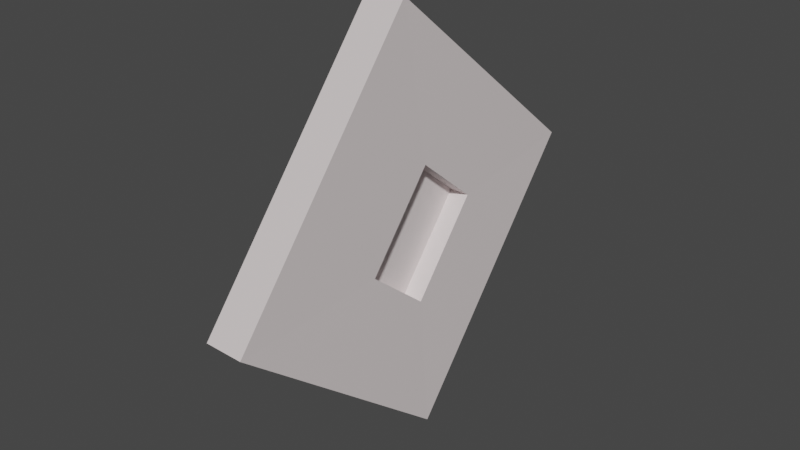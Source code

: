 # Source: BookPages.blend  (saved by Blender 3.2.14; exported with 4.5.12 LTS)
import bpy
from mathutils import Matrix  # noqa: F401  (used for matrix-valued properties, if any)

bpy.ops.wm.read_factory_settings(use_empty=True)
scene = bpy.context.scene
scene.name = 'Scene'

# ---- collections
col_collection = bpy.data.collections.new('Collection'); scene.collection.children.link(col_collection)

# ---- materials (node trees are filled in below, after node groups)
mat_r = bpy.data.materials.new('R')
mat_r.use_transparent_shadow = False

# ---- material node trees
mat_r.use_nodes = True; mat_r.node_tree.nodes.clear()
_N = mat_r.node_tree.nodes; _L = mat_r.node_tree.links
n0 = _N.new('ShaderNodeBsdfPrincipled'); n0.name = 'Principled BSDF'; n0.location = (10, 300)
n0.distribution = 'GGX'
n0.subsurface_method = 'RANDOM_WALK_SKIN'
n0.inputs[0].default_value = (0.8, 0.7219, 0.72, 1.0)
n0.inputs[3].default_value = 1.45
n0.inputs[27].default_value = (0.0, 0.0, 0.0, 1.0)
n0.inputs[28].default_value = 1.0
n1 = _N.new('ShaderNodeOutputMaterial'); n1.name = 'Material Output'; n1.location = (300, 300)
_L.new(n0.outputs[0], n1.inputs[0])
n1.is_active_output = True

# ---- world
world_world = bpy.data.worlds.new('World'); scene.world = world_world
world_world.use_nodes = True; world_world.node_tree.nodes.clear()
_N = world_world.node_tree.nodes; _L = world_world.node_tree.links
n0 = _N.new('ShaderNodeOutputWorld'); n0.name = 'World Output'; n0.location = (300, 300)
n1 = _N.new('ShaderNodeBackground'); n1.name = 'Background'; n1.location = (10, 300)
n1.inputs[0].default_value = (0.05088, 0.05088, 0.05088, 1.0)
_L.new(n1.outputs[0], n0.inputs[0])
n0.is_active_output = True
world_world.color = (0.05088, 0.05088, 0.05088)
world_world.use_sun_shadow = False
world_world.sun_shadow_jitter_overblur = 0.0

# ---- meshes
me_cube_002 = bpy.data.meshes.new('Cube.002')
me_cube_002.from_pydata([(0.02833, 0.01375, 5.733), (0.02833, 0.2665, 6.045), (0.02833, -0.2857, 5.976), (0.02833, -0.03294, 6.288), (0.02741, -0.08239, 5.98), (0.02741, -0.0007149, 5.913), (0.02741, 0.00535, 6.088), (0.02741, 0.08702, 6.021), (-0.02708, 0.019, 5.73), (-0.02708, 0.2717, 6.041), (-0.02708, -0.2804, 5.972), (-0.02708, -0.02769, 6.284), (0.002358, -0.08232, 5.98), (0.002358, -0.0006186, 5.913), (0.002266, 0.005367, 6.088), (0.002266, 0.08749, 6.021)], [], [(0, 2, 4, 5), (4, 6, 14, 12), (2, 3, 6, 4), (3, 1, 7, 6), (1, 0, 5, 7), (2, 0, 8, 10), (3, 2, 10, 11), (1, 3, 11, 9), (0, 1, 9, 8), (8, 9, 11, 10), (12, 14, 15, 13), (6, 7, 15, 14), (7, 5, 13, 15), (5, 4, 12, 13)])
_uv = me_cube_002.uv_layers.new(name='UVMap')
_uv.uv.foreach_set('vector', [0.4583, 0.7843, 0.4583, 0.7843, 0.4583, 0.7843, 0.4583, 0.7843, 0.4583, 0.7843, 0.5417, 0.7843, 0.5417, 0.7843, 0.4583, 0.7843, 0.4583, 0.7843, 0.5417, 0.7843, 0.5417, 0.7843, 0.4583, 0.7843, 0.5417, 0.7843, 0.5417, 0.7843, 0.5417, 0.7843, 0.5417, 0.7843, 0.5417, 0.7843, 0.4583, 0.7843, 0.4583, 0.7843, 0.5417, 0.7843, 0.4583, 0.7843, 0.4583, 0.7843, 0.4583, 0.7843, 0.4583, 0.7843, 0.5417, 0.7843, 0.4583, 0.7843, 0.4583, 0.7843, 0.5417, 0.7843, 0.5417, 0.7843, 0.5417, 0.7843, 0.5417, 0.7843, 0.5417, 0.7843, 0.4583, 0.7843, 0.5417, 0.7843, 0.5417, 0.7843, 0.4583, 0.7843, 0.4583, 0.7843, 0.5417, 0.7843, 0.5417, 0.7843, 0.4583, 0.7843, 0.4583, 0.7843, 0.5417, 0.7843, 0.5417, 0.7843, 0.4583, 0.7843, 0.5417, 0.7843, 0.5417, 0.7843, 0.5417, 0.7843, 0.5417, 0.7843, 0.5417, 0.7843, 0.4583, 0.7843, 0.4583, 0.7843, 0.5417, 0.7843, 0.4583, 0.7843, 0.4583, 0.7843, 0.4583, 0.7843, 0.4583, 0.7843])
me_cube_002.materials.append(mat_r)
me_cube_002.update()

# ---- objects
ob_cube = bpy.data.objects.new('Cube', me_cube_002)

# ---- transforms, parenting, visibility, modifiers, constraints
ob_cube.location = (0.0, 0.0, 0.0)

# ---- collection membership
col_collection.objects.link(ob_cube)

# ---- scene / render settings (as saved in the file)
scene.frame_start = 1; scene.frame_end = 250; scene.frame_set(1)
scene.render.engine = 'BLENDER_EEVEE_NEXT'
scene.cycles.sampling_pattern = 'TABULATED_SOBOL'
scene.cycles.use_light_tree = False
scene.view_settings.view_transform = 'Filmic'
bpy.context.view_layer.update()

# ---- added for rendering (the .blend has no active camera and no usable light): camera, sun
cam_auto = bpy.data.cameras.new('AutoCamera')
cam_auto.lens = 50.0
cam_auto.sensor_width = 36.0
cam_auto.clip_end = 1000.0
ob_auto_camera = bpy.data.objects.new('AutoCamera', cam_auto)
scene.collection.objects.link(ob_auto_camera)
ob_auto_camera.location = (0.732108, -0.88475, 6.59374)
ob_auto_camera.rotation_euler = (1.09748, -7.21219e-08, 0.694738)
scene.camera = ob_auto_camera
light_auto_sun = bpy.data.lights.new('AutoSun', 'SUN')
light_auto_sun.energy = 3.0
light_auto_sun.angle = 0.0523599
ob_auto_sun = bpy.data.objects.new('AutoSun', light_auto_sun)
scene.collection.objects.link(ob_auto_sun)
ob_auto_sun.rotation_euler = (0.872665, 0.174533, 0.523599)
bpy.context.view_layer.update()

